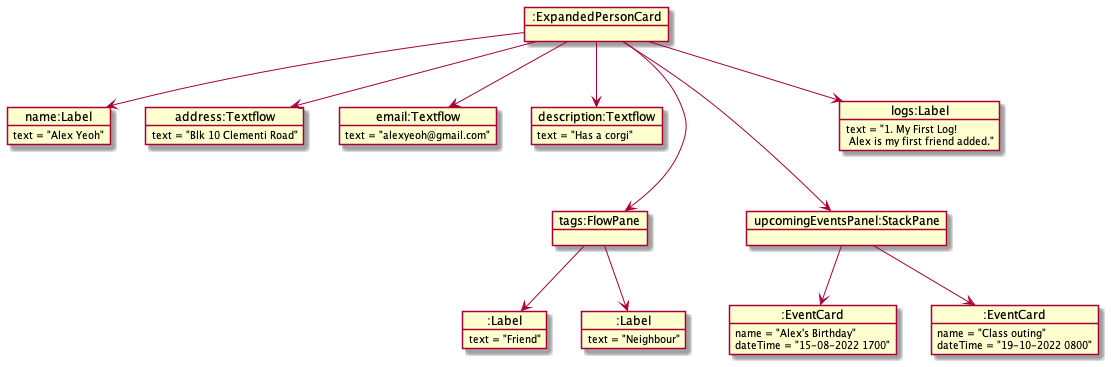

The diagram above was rendered by PlantUML. Its source (embedded in the PNG):
@startuml


object ":ExpandedPersonCard" as expcard
object "name:Label" as name
object "address:Textflow" as address
object "email:Textflow" as email
object "description:Textflow" as description
object "tags:FlowPane" as tags
object "upcomingEventsPanel:StackPane" as upcomingEvents
object "logs:Label" as logs
object ":Label" as tagLabelOne
object ":Label" as tagLabelTwo
object ":EventCard" as EventCardOne
object ":EventCard" as EventCardTwo

name : text = "Alex Yeoh"
address : text = "Blk 10 Clementi Road"
email : text = "alexyeoh@gmail.com"
description : text = "Has a corgi"
tagLabelOne : text = "Friend"
tagLabelTwo : text = "Neighbour"
logs : text = "1. My First Log! \n Alex is my first friend added."
EventCardOne : name = "Alex's Birthday"
EventCardOne : dateTime = "15-08-2022 1700"
EventCardTwo : name = "Class outing"
EventCardTwo : dateTime = "19-10-2022 0800"

expcard -down-> name
expcard -down-> address
expcard -down-> email
expcard -down-> description
expcard -down-> upcomingEvents
upcomingEvents -down-> EventCardOne
upcomingEvents -down-> EventCardTwo
expcard -down-> tags
expcard -down-> logs
description -[hidden]-> tags
logs -[hidden]-> upcomingEvents
tags -down-> tagLabelOne
tags -down-> tagLabelTwo

@enduml